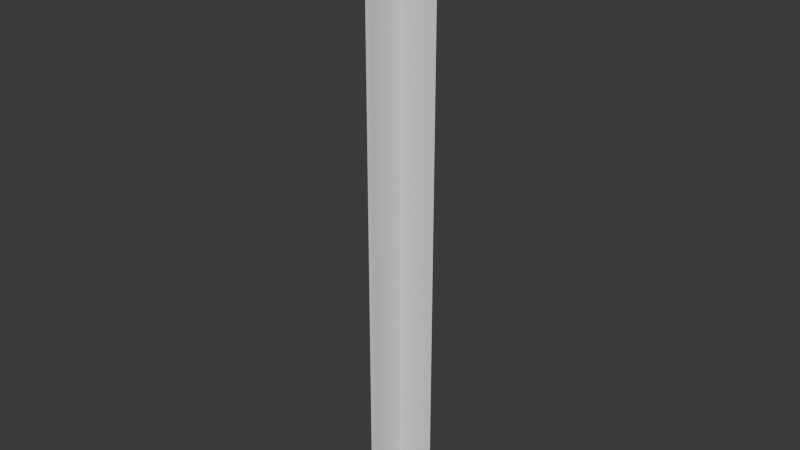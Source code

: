 # Source: chain.blend  (saved by Blender 4.2.66; exported with 4.5.12 LTS)
import bpy
from mathutils import Matrix  # noqa: F401  (used for matrix-valued properties, if any)

bpy.ops.wm.read_factory_settings(use_empty=True)
scene = bpy.context.scene
scene.name = 'Scene'

# ---- collections
col_collection = bpy.data.collections.new('Collection'); scene.collection.children.link(col_collection)

# ---- world
world_world = bpy.data.worlds.new('World'); scene.world = world_world
world_world.use_nodes = True; world_world.node_tree.nodes.clear()
_N = world_world.node_tree.nodes; _L = world_world.node_tree.links
n0 = _N.new('ShaderNodeOutputWorld'); n0.name = 'World Output'; n0.location = (300, 300)
n1 = _N.new('ShaderNodeBackground'); n1.name = 'Background'; n1.location = (10, 300)
n1.inputs[0].default_value = (0.05088, 0.05088, 0.05088, 1.0)
_L.new(n1.outputs[0], n0.inputs[0])
n0.is_active_output = True
world_world.color = (0.05088, 0.05088, 0.05088)
world_world.sun_shadow_jitter_overblur = 0.0

# ---- meshes
me_plane = bpy.data.meshes.new('Plane')
me_plane.from_pydata([(-0.125, 4.371e-08, -1.0), (0.125, 4.371e-08, -1.0), (-0.125, -4.371e-08, 1.0), (0.125, -4.371e-08, 1.0), (-3.725e-08, -0.125, -1.0), (-4.47e-08, 0.125, -1.0), (4.47e-08, -0.125, 1.0), (3.725e-08, 0.125, 1.0)], [], [(0, 1, 3, 2), (4, 5, 7, 6)])
_uv = me_plane.uv_layers.new(name='UVMap')
_uv.uv.foreach_set('vector', [0.0, 0.0, 1.0, 0.0, 1.0, 1.0, 0.0, 1.0, 1.0, 1.0, 0.0, 1.0, 0.0, 0.0, 1.0, 0.0])
me_plane.update()

# ---- objects
ob_plane = bpy.data.objects.new('Plane', me_plane)

# ---- transforms, parenting, visibility, modifiers, constraints
ob_plane.location = (0.0, 0.0, 0.0)

# ---- collection membership
col_collection.objects.link(ob_plane)

# ---- scene / render settings (as saved in the file)
scene.frame_start = 1; scene.frame_end = 250; scene.frame_set(1)
scene.render.engine = 'BLENDER_EEVEE_NEXT'
bpy.context.view_layer.update()

# ---- added for rendering (the .blend has no active camera and no usable light): camera, sun
cam_auto = bpy.data.cameras.new('AutoCamera')
cam_auto.lens = 50.0
cam_auto.sensor_width = 36.0
cam_auto.clip_end = 1000.0
ob_auto_camera = bpy.data.objects.new('AutoCamera', cam_auto)
scene.collection.objects.link(ob_auto_camera)
ob_auto_camera.location = (1.87914, -2.25497, 1.50331)
ob_auto_camera.rotation_euler = (1.09748, -7.21219e-08, 0.694738)
scene.camera = ob_auto_camera
light_auto_sun = bpy.data.lights.new('AutoSun', 'SUN')
light_auto_sun.energy = 3.0
light_auto_sun.angle = 0.0523599
ob_auto_sun = bpy.data.objects.new('AutoSun', light_auto_sun)
scene.collection.objects.link(ob_auto_sun)
ob_auto_sun.rotation_euler = (0.872665, 0.174533, 0.523599)
bpy.context.view_layer.update()

